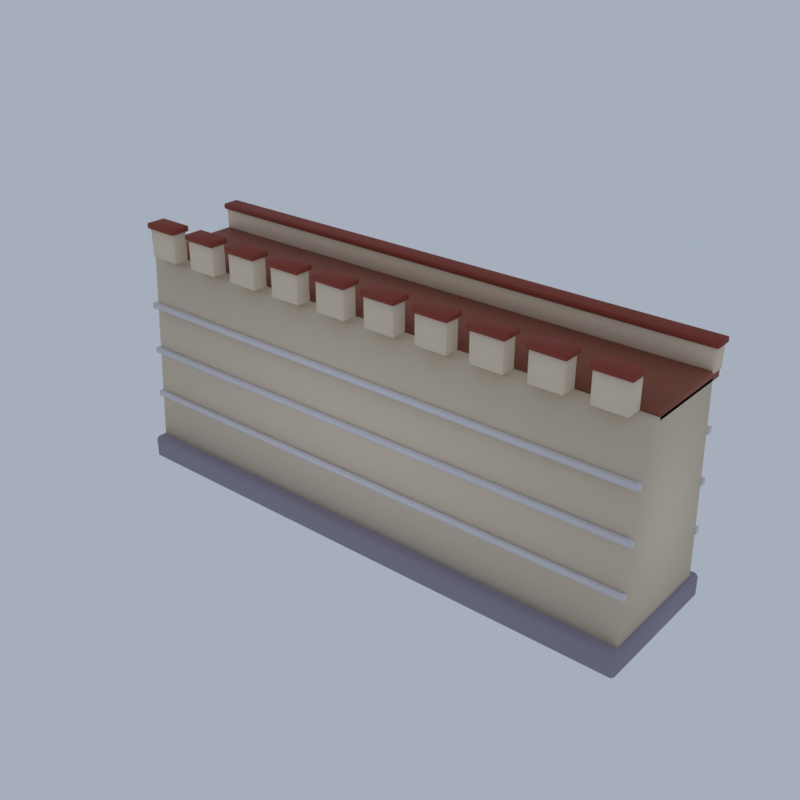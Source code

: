 # Source: CP01_01_ring_wall_straight_01.blend  (saved by Blender 5.2.45; exported with 4.5.12 LTS)
import bpy
from mathutils import Matrix  # noqa: F401  (used for matrix-valued properties, if any)

bpy.ops.wm.read_factory_settings(use_empty=True)
scene = bpy.context.scene
scene.name = 'Scene'

# ---- collections
col_collection = bpy.data.collections.new('Collection'); scene.collection.children.link(col_collection)

# ---- materials (node trees are filled in below, after node groups)
mat_vd_stone_slate = bpy.data.materials.new('vd_stone|Slate')
mat_vd_stone_slate.diffuse_color = (0.3112, 0.2758, 0.3489, 1.0)
mat_vd_wall_concrete = bpy.data.materials.new('vd_wall|Concrete')
mat_vd_wall_concrete.diffuse_color = (0.8122, 0.68, 0.5114, 1.0)
mat_vd_trim_limestone = bpy.data.materials.new('vd_trim|Limestone')
mat_vd_trim_limestone.diffuse_color = (0.8122, 0.7667, 0.7969, 1.0)
mat_vd_deck_brick = bpy.data.materials.new('vd_deck|Brick')
mat_vd_deck_brick.diffuse_color = (0.3112, 0.09627, 0.05819, 1.0)
mat_vd_cap_brick = bpy.data.materials.new('vd_cap|Brick')
mat_vd_cap_brick.diffuse_color = (0.2674, 0.04455, 0.02537, 1.0)

# ---- material node trees
mat_vd_stone_slate.use_nodes = True; mat_vd_stone_slate.node_tree.nodes.clear()
_N = mat_vd_stone_slate.node_tree.nodes; _L = mat_vd_stone_slate.node_tree.links
n0 = _N.new('ShaderNodeBsdfPrincipled'); n0.name = 'Principled BSDF'; n0.location = (-200, 100)
n0.inputs[0].default_value = (0.3112, 0.2758, 0.3489, 1.0)
n0.inputs[2].default_value = 0.92
n0.inputs[10].default_value = 0.005
n1 = _N.new('ShaderNodeOutputMaterial'); n1.name = 'Material Output'; n1.location = (200, 100)
_L.new(n0.outputs[0], n1.inputs[0])
n1.is_active_output = True
mat_vd_wall_concrete.use_nodes = True; mat_vd_wall_concrete.node_tree.nodes.clear()
_N = mat_vd_wall_concrete.node_tree.nodes; _L = mat_vd_wall_concrete.node_tree.links
n0 = _N.new('ShaderNodeBsdfPrincipled'); n0.name = 'Principled BSDF'; n0.location = (-200, 100)
n0.inputs[0].default_value = (0.8122, 0.68, 0.5114, 1.0)
n0.inputs[2].default_value = 0.9
n0.inputs[10].default_value = 0.005
n1 = _N.new('ShaderNodeOutputMaterial'); n1.name = 'Material Output'; n1.location = (200, 100)
_L.new(n0.outputs[0], n1.inputs[0])
n1.is_active_output = True
mat_vd_trim_limestone.use_nodes = True; mat_vd_trim_limestone.node_tree.nodes.clear()
_N = mat_vd_trim_limestone.node_tree.nodes; _L = mat_vd_trim_limestone.node_tree.links
n0 = _N.new('ShaderNodeBsdfPrincipled'); n0.name = 'Principled BSDF'; n0.location = (-200, 100)
n0.inputs[0].default_value = (0.8122, 0.7667, 0.7969, 1.0)
n0.inputs[2].default_value = 0.88
n0.inputs[10].default_value = 0.005
n1 = _N.new('ShaderNodeOutputMaterial'); n1.name = 'Material Output'; n1.location = (200, 100)
_L.new(n0.outputs[0], n1.inputs[0])
n1.is_active_output = True
mat_vd_deck_brick.use_nodes = True; mat_vd_deck_brick.node_tree.nodes.clear()
_N = mat_vd_deck_brick.node_tree.nodes; _L = mat_vd_deck_brick.node_tree.links
n0 = _N.new('ShaderNodeBsdfPrincipled'); n0.name = 'Principled BSDF'; n0.location = (-200, 100)
n0.inputs[0].default_value = (0.3112, 0.09627, 0.05819, 1.0)
n0.inputs[2].default_value = 0.85
n0.inputs[10].default_value = 0.005
n1 = _N.new('ShaderNodeOutputMaterial'); n1.name = 'Material Output'; n1.location = (200, 100)
_L.new(n0.outputs[0], n1.inputs[0])
n1.is_active_output = True
mat_vd_cap_brick.use_nodes = True; mat_vd_cap_brick.node_tree.nodes.clear()
_N = mat_vd_cap_brick.node_tree.nodes; _L = mat_vd_cap_brick.node_tree.links
n0 = _N.new('ShaderNodeBsdfPrincipled'); n0.name = 'Principled BSDF'; n0.location = (-200, 100)
n0.inputs[0].default_value = (0.2674, 0.04455, 0.02537, 1.0)
n0.inputs[2].default_value = 0.85
n0.inputs[10].default_value = 0.005
n1 = _N.new('ShaderNodeOutputMaterial'); n1.name = 'Material Output'; n1.location = (200, 100)
_L.new(n0.outputs[0], n1.inputs[0])
n1.is_active_output = True

# ---- world
world_world = bpy.data.worlds.new('World'); scene.world = world_world
world_world.use_nodes = True; world_world.node_tree.nodes.clear()
_N = world_world.node_tree.nodes; _L = world_world.node_tree.links
n0 = _N.new('ShaderNodeOutputWorld'); n0.name = 'World Output'; n0.location = (200, 100)
n1 = _N.new('ShaderNodeBackground'); n1.name = 'Background'; n1.location = (-200, 100)
n1.inputs[0].default_value = (0.42, 0.47, 0.55, 1.0)
n1.inputs[1].default_value = 0.9
_L.new(n1.outputs[0], n0.inputs[0])
n0.is_active_output = True
world_world.color = (0.05088, 0.05088, 0.05088)
world_world.sun_shadow_jitter_overblur = 0.0

# ---- meshes
me_ring_wall_straight = bpy.data.meshes.new('ring_wall_straight')
me_ring_wall_straight.from_pydata([(-20.08, -5.084, 0.0), (-20.08, -5.3, 0.216), (-20.3, -5.084, 0.216), (-20.08, -5.3, 1.584), (-20.08, -5.084, 1.8), (-20.3, -5.084, 1.584), (-20.08, 5.084, 0.0), (-20.3, 5.084, 0.216), (-20.08, 5.3, 0.216), (-20.08, 5.084, 1.8), (-20.08, 5.3, 1.584), (-20.3, 5.084, 1.584), (20.08, -5.084, 0.0), (20.3, -5.084, 0.216), (20.08, -5.3, 0.216), (20.08, -5.084, 1.8), (20.08, -5.3, 1.584), (20.3, -5.084, 1.584), (20.08, 5.084, 0.0), (20.08, 5.3, 0.216), (20.3, 5.084, 0.216), (20.08, 5.084, 1.8), (20.3, 5.084, 1.584), (20.08, 5.3, 1.584), (-20.0, -4.5, 1.8), (20.0, -4.5, 1.8), (20.0, 4.5, 1.8), (-20.0, 4.5, 1.8), (-20.0, -3.7, 16.0), (20.0, -3.7, 16.0), (20.0, 3.7, 16.0), (-20.0, 3.7, 16.0), (-20.03, 3.62, 16.3), (-20.03, 3.5, 16.42), (-20.15, 3.62, 16.42), (-20.03, 3.5, 17.88), (-20.03, 3.62, 18.0), (-20.15, 3.62, 17.88), (-20.03, 4.38, 16.3), (-20.15, 4.38, 16.42), (-20.03, 4.5, 16.42), (-20.03, 4.38, 18.0), (-20.03, 4.5, 17.88), (-20.15, 4.38, 17.88), (20.03, 3.62, 16.3), (20.15, 3.62, 16.42), (20.03, 3.5, 16.42), (20.03, 3.62, 18.0), (20.03, 3.5, 17.88), (20.15, 3.62, 17.88), (20.03, 4.38, 16.3), (20.03, 4.5, 16.42), (20.15, 4.38, 16.42), (20.03, 4.38, 18.0), (20.15, 4.38, 17.88), (20.03, 4.5, 17.88), (-19.12, -4.42, 16.45), (-19.12, -4.5, 16.53), (-19.2, -4.42, 16.53), (-19.12, -4.5, 18.57), (-19.12, -4.42, 18.65), (-19.2, -4.42, 18.57), (-19.12, -3.38, 16.45), (-19.2, -3.38, 16.53), (-19.12, -3.3, 16.53), (-19.12, -3.38, 18.65), (-19.12, -3.3, 18.57), (-19.2, -3.38, 18.57), (-16.88, -4.42, 16.45), (-16.8, -4.42, 16.53), (-16.88, -4.5, 16.53), (-16.88, -4.42, 18.65), (-16.88, -4.5, 18.57), (-16.8, -4.42, 18.57), (-16.88, -3.38, 16.45), (-16.88, -3.3, 16.53), (-16.8, -3.38, 16.53), (-16.88, -3.38, 18.65), (-16.8, -3.38, 18.57), (-16.88, -3.3, 18.57), (-15.12, -4.42, 16.45), (-15.12, -4.5, 16.53), (-15.2, -4.42, 16.53), (-15.12, -4.5, 18.57), (-15.12, -4.42, 18.65), (-15.2, -4.42, 18.57), (-15.12, -3.38, 16.45), (-15.2, -3.38, 16.53), (-15.12, -3.3, 16.53), (-15.12, -3.38, 18.65), (-15.12, -3.3, 18.57), (-15.2, -3.38, 18.57), (-12.88, -4.42, 16.45), (-12.8, -4.42, 16.53), (-12.88, -4.5, 16.53), (-12.88, -4.42, 18.65), (-12.88, -4.5, 18.57), (-12.8, -4.42, 18.57), (-12.88, -3.38, 16.45), (-12.88, -3.3, 16.53), (-12.8, -3.38, 16.53), (-12.88, -3.38, 18.65), (-12.8, -3.38, 18.57), (-12.88, -3.3, 18.57), (-11.12, -4.42, 16.45), (-11.12, -4.5, 16.53), (-11.2, -4.42, 16.53), (-11.12, -4.5, 18.57), (-11.12, -4.42, 18.65), (-11.2, -4.42, 18.57), (-11.12, -3.38, 16.45), (-11.2, -3.38, 16.53), (-11.12, -3.3, 16.53), (-11.12, -3.38, 18.65), (-11.12, -3.3, 18.57), (-11.2, -3.38, 18.57), (-8.88, -4.42, 16.45), (-8.8, -4.42, 16.53), (-8.88, -4.5, 16.53), (-8.88, -4.42, 18.65), (-8.88, -4.5, 18.57), (-8.8, -4.42, 18.57), (-8.88, -3.38, 16.45), (-8.88, -3.3, 16.53), (-8.8, -3.38, 16.53), (-8.88, -3.38, 18.65), (-8.8, -3.38, 18.57), (-8.88, -3.3, 18.57), (-7.12, -4.42, 16.45), (-7.12, -4.5, 16.53), (-7.2, -4.42, 16.53), (-7.12, -4.5, 18.57), (-7.12, -4.42, 18.65), (-7.2, -4.42, 18.57), (-7.12, -3.38, 16.45), (-7.2, -3.38, 16.53), (-7.12, -3.3, 16.53), (-7.12, -3.38, 18.65), (-7.12, -3.3, 18.57), (-7.2, -3.38, 18.57), (-4.88, -4.42, 16.45), (-4.8, -4.42, 16.53), (-4.88, -4.5, 16.53), (-4.88, -4.42, 18.65), (-4.88, -4.5, 18.57), (-4.8, -4.42, 18.57), (-4.88, -3.38, 16.45), (-4.88, -3.3, 16.53), (-4.8, -3.38, 16.53), (-4.88, -3.38, 18.65), (-4.8, -3.38, 18.57), (-4.88, -3.3, 18.57), (-3.12, -4.42, 16.45), (-3.12, -4.5, 16.53), (-3.2, -4.42, 16.53), (-3.12, -4.5, 18.57), (-3.12, -4.42, 18.65), (-3.2, -4.42, 18.57), (-3.12, -3.38, 16.45), (-3.2, -3.38, 16.53), (-3.12, -3.3, 16.53), (-3.12, -3.38, 18.65), (-3.12, -3.3, 18.57), (-3.2, -3.38, 18.57), (-0.88, -4.42, 16.45), (-0.8, -4.42, 16.53), (-0.88, -4.5, 16.53), (-0.88, -4.42, 18.65), (-0.88, -4.5, 18.57), (-0.8, -4.42, 18.57), (-0.88, -3.38, 16.45), (-0.88, -3.3, 16.53), (-0.8, -3.38, 16.53), (-0.88, -3.38, 18.65), (-0.8, -3.38, 18.57), (-0.88, -3.3, 18.57), (0.88, -4.42, 16.45), (0.88, -4.5, 16.53), (0.8, -4.42, 16.53), (0.88, -4.5, 18.57), (0.88, -4.42, 18.65), (0.8, -4.42, 18.57), (0.88, -3.38, 16.45), (0.8, -3.38, 16.53), (0.88, -3.3, 16.53), (0.88, -3.38, 18.65), (0.88, -3.3, 18.57), (0.8, -3.38, 18.57), (3.12, -4.42, 16.45), (3.2, -4.42, 16.53), (3.12, -4.5, 16.53), (3.12, -4.42, 18.65), (3.12, -4.5, 18.57), (3.2, -4.42, 18.57), (3.12, -3.38, 16.45), (3.12, -3.3, 16.53), (3.2, -3.38, 16.53), (3.12, -3.38, 18.65), (3.2, -3.38, 18.57), (3.12, -3.3, 18.57), (4.88, -4.42, 16.45), (4.88, -4.5, 16.53), (4.8, -4.42, 16.53), (4.88, -4.5, 18.57), (4.88, -4.42, 18.65), (4.8, -4.42, 18.57), (4.88, -3.38, 16.45), (4.8, -3.38, 16.53), (4.88, -3.3, 16.53), (4.88, -3.38, 18.65), (4.88, -3.3, 18.57), (4.8, -3.38, 18.57), (7.12, -4.42, 16.45), (7.2, -4.42, 16.53), (7.12, -4.5, 16.53), (7.12, -4.42, 18.65), (7.12, -4.5, 18.57), (7.2, -4.42, 18.57), (7.12, -3.38, 16.45), (7.12, -3.3, 16.53), (7.2, -3.38, 16.53), (7.12, -3.38, 18.65), (7.2, -3.38, 18.57), (7.12, -3.3, 18.57), (8.88, -4.42, 16.45), (8.88, -4.5, 16.53), (8.8, -4.42, 16.53), (8.88, -4.5, 18.57), (8.88, -4.42, 18.65), (8.8, -4.42, 18.57), (8.88, -3.38, 16.45), (8.8, -3.38, 16.53), (8.88, -3.3, 16.53), (8.88, -3.38, 18.65), (8.88, -3.3, 18.57), (8.8, -3.38, 18.57), (11.12, -4.42, 16.45), (11.2, -4.42, 16.53), (11.12, -4.5, 16.53), (11.12, -4.42, 18.65), (11.12, -4.5, 18.57), (11.2, -4.42, 18.57), (11.12, -3.38, 16.45), (11.12, -3.3, 16.53), (11.2, -3.38, 16.53), (11.12, -3.38, 18.65), (11.2, -3.38, 18.57), (11.12, -3.3, 18.57), (12.88, -4.42, 16.45), (12.88, -4.5, 16.53), (12.8, -4.42, 16.53), (12.88, -4.5, 18.57), (12.88, -4.42, 18.65), (12.8, -4.42, 18.57), (12.88, -3.38, 16.45), (12.8, -3.38, 16.53), (12.88, -3.3, 16.53), (12.88, -3.38, 18.65), (12.88, -3.3, 18.57), (12.8, -3.38, 18.57), (15.12, -4.42, 16.45), (15.2, -4.42, 16.53), (15.12, -4.5, 16.53), (15.12, -4.42, 18.65), (15.12, -4.5, 18.57), (15.2, -4.42, 18.57), (15.12, -3.38, 16.45), (15.12, -3.3, 16.53), (15.2, -3.38, 16.53), (15.12, -3.38, 18.65), (15.2, -3.38, 18.57), (15.12, -3.3, 18.57), (16.88, -4.42, 16.45), (16.88, -4.5, 16.53), (16.8, -4.42, 16.53), (16.88, -4.5, 18.57), (16.88, -4.42, 18.65), (16.8, -4.42, 18.57), (16.88, -3.38, 16.45), (16.8, -3.38, 16.53), (16.88, -3.3, 16.53), (16.88, -3.38, 18.65), (16.88, -3.3, 18.57), (16.8, -3.38, 18.57), (19.12, -4.42, 16.45), (19.2, -4.42, 16.53), (19.12, -4.5, 16.53), (19.12, -4.42, 18.65), (19.12, -4.5, 18.57), (19.2, -4.42, 18.57), (19.12, -3.38, 16.45), (19.12, -3.3, 16.53), (19.2, -3.38, 16.53), (19.12, -3.38, 18.65), (19.2, -3.38, 18.57), (19.12, -3.3, 18.57), (-20.1, -4.588, 5.15), (20.1, -4.588, 5.15), (20.1, -4.237, 5.15), (-20.1, -4.237, 5.15), (-20.1, -4.588, 5.55), (20.1, -4.588, 5.55), (20.1, -4.237, 5.55), (-20.1, -4.237, 5.55), (-20.1, 4.237, 5.15), (20.1, 4.237, 5.15), (20.1, 4.588, 5.15), (-20.1, 4.588, 5.15), (-20.1, 4.237, 5.55), (20.1, 4.237, 5.55), (20.1, 4.588, 5.55), (-20.1, 4.588, 5.55), (-20.1, -4.45, 8.7), (20.1, -4.45, 8.7), (20.1, -4.1, 8.7), (-20.1, -4.1, 8.7), (-20.1, -4.45, 9.1), (20.1, -4.45, 9.1), (20.1, -4.1, 9.1), (-20.1, -4.1, 9.1), (-20.1, 4.1, 8.7), (20.1, 4.1, 8.7), (20.1, 4.45, 8.7), (-20.1, 4.45, 8.7), (-20.1, 4.1, 9.1), (20.1, 4.1, 9.1), (20.1, 4.45, 9.1), (-20.1, 4.45, 9.1), (-20.1, -4.312, 12.25), (20.1, -4.312, 12.25), (20.1, -3.962, 12.25), (-20.1, -3.962, 12.25), (-20.1, -4.312, 12.65), (20.1, -4.312, 12.65), (20.1, -3.962, 12.65), (-20.1, -3.962, 12.65), (-20.1, 3.962, 12.25), (20.1, 3.962, 12.25), (20.1, 4.312, 12.25), (-20.1, 4.312, 12.25), (-20.1, 3.962, 12.65), (20.1, 3.962, 12.65), (20.1, 4.312, 12.65), (-20.1, 4.312, 12.65), (-20.0, -2.5, 15.8), (20.0, -2.5, 15.8), (20.0, 4.5, 15.8), (-20.0, 4.5, 15.8), (-20.0, -2.5, 16.5), (20.0, -2.5, 16.5), (20.0, 4.5, 16.5), (-20.0, 4.5, 16.5), (-20.19, 3.41, 17.95), (-20.19, 3.35, 18.01), (-20.25, 3.41, 18.01), (-20.19, 3.35, 18.29), (-20.19, 3.41, 18.35), (-20.25, 3.41, 18.29), (-20.19, 4.59, 17.95), (-20.25, 4.59, 18.01), (-20.19, 4.65, 18.01), (-20.19, 4.59, 18.35), (-20.19, 4.65, 18.29), (-20.25, 4.59, 18.29), (20.19, 3.41, 17.95), (20.25, 3.41, 18.01), (20.19, 3.35, 18.01), (20.19, 3.41, 18.35), (20.19, 3.35, 18.29), (20.25, 3.41, 18.29), (20.19, 4.59, 17.95), (20.19, 4.65, 18.01), (20.25, 4.59, 18.01), (20.19, 4.59, 18.35), (20.25, 4.59, 18.29), (20.19, 4.65, 18.29), (-19.29, -4.59, 18.6), (-19.29, -4.65, 18.66), (-19.35, -4.59, 18.66), (-19.29, -4.65, 18.94), (-19.29, -4.59, 19.0), (-19.35, -4.59, 18.94), (-19.29, -3.21, 18.6), (-19.35, -3.21, 18.66), (-19.29, -3.15, 18.66), (-19.29, -3.21, 19.0), (-19.29, -3.15, 18.94), (-19.35, -3.21, 18.94), (-16.71, -4.59, 18.6), (-16.65, -4.59, 18.66), (-16.71, -4.65, 18.66), (-16.71, -4.59, 19.0), (-16.71, -4.65, 18.94), (-16.65, -4.59, 18.94), (-16.71, -3.21, 18.6), (-16.71, -3.15, 18.66), (-16.65, -3.21, 18.66), (-16.71, -3.21, 19.0), (-16.65, -3.21, 18.94), (-16.71, -3.15, 18.94), (-15.29, -4.59, 18.6), (-15.29, -4.65, 18.66), (-15.35, -4.59, 18.66), (-15.29, -4.65, 18.94), (-15.29, -4.59, 19.0), (-15.35, -4.59, 18.94), (-15.29, -3.21, 18.6), (-15.35, -3.21, 18.66), (-15.29, -3.15, 18.66), (-15.29, -3.21, 19.0), (-15.29, -3.15, 18.94), (-15.35, -3.21, 18.94), (-12.71, -4.59, 18.6), (-12.65, -4.59, 18.66), (-12.71, -4.65, 18.66), (-12.71, -4.59, 19.0), (-12.71, -4.65, 18.94), (-12.65, -4.59, 18.94), (-12.71, -3.21, 18.6), (-12.71, -3.15, 18.66), (-12.65, -3.21, 18.66), (-12.71, -3.21, 19.0), (-12.65, -3.21, 18.94), (-12.71, -3.15, 18.94), (-11.29, -4.59, 18.6), (-11.29, -4.65, 18.66), (-11.35, -4.59, 18.66), (-11.29, -4.65, 18.94), (-11.29, -4.59, 19.0), (-11.35, -4.59, 18.94), (-11.29, -3.21, 18.6), (-11.35, -3.21, 18.66), (-11.29, -3.15, 18.66), (-11.29, -3.21, 19.0), (-11.29, -3.15, 18.94), (-11.35, -3.21, 18.94), (-8.71, -4.59, 18.6), (-8.65, -4.59, 18.66), (-8.71, -4.65, 18.66), (-8.71, -4.59, 19.0), (-8.71, -4.65, 18.94), (-8.65, -4.59, 18.94), (-8.71, -3.21, 18.6), (-8.71, -3.15, 18.66), (-8.65, -3.21, 18.66), (-8.71, -3.21, 19.0), (-8.65, -3.21, 18.94), (-8.71, -3.15, 18.94), (-7.29, -4.59, 18.6), (-7.29, -4.65, 18.66), (-7.35, -4.59, 18.66), (-7.29, -4.65, 18.94), (-7.29, -4.59, 19.0), (-7.35, -4.59, 18.94), (-7.29, -3.21, 18.6), (-7.35, -3.21, 18.66), (-7.29, -3.15, 18.66), (-7.29, -3.21, 19.0), (-7.29, -3.15, 18.94), (-7.35, -3.21, 18.94), (-4.71, -4.59, 18.6), (-4.65, -4.59, 18.66), (-4.71, -4.65, 18.66), (-4.71, -4.59, 19.0), (-4.71, -4.65, 18.94), (-4.65, -4.59, 18.94), (-4.71, -3.21, 18.6), (-4.71, -3.15, 18.66), (-4.65, -3.21, 18.66), (-4.71, -3.21, 19.0), (-4.65, -3.21, 18.94), (-4.71, -3.15, 18.94), (-3.29, -4.59, 18.6), (-3.29, -4.65, 18.66), (-3.35, -4.59, 18.66), (-3.29, -4.65, 18.94), (-3.29, -4.59, 19.0), (-3.35, -4.59, 18.94), (-3.29, -3.21, 18.6), (-3.35, -3.21, 18.66), (-3.29, -3.15, 18.66), (-3.29, -3.21, 19.0), (-3.29, -3.15, 18.94), (-3.35, -3.21, 18.94), (-0.71, -4.59, 18.6), (-0.65, -4.59, 18.66), (-0.71, -4.65, 18.66), (-0.71, -4.59, 19.0), (-0.71, -4.65, 18.94), (-0.65, -4.59, 18.94), (-0.71, -3.21, 18.6), (-0.71, -3.15, 18.66), (-0.65, -3.21, 18.66), (-0.71, -3.21, 19.0), (-0.65, -3.21, 18.94), (-0.71, -3.15, 18.94), (0.71, -4.59, 18.6), (0.71, -4.65, 18.66), (0.65, -4.59, 18.66), (0.71, -4.65, 18.94), (0.71, -4.59, 19.0), (0.65, -4.59, 18.94), (0.71, -3.21, 18.6), (0.65, -3.21, 18.66), (0.71, -3.15, 18.66), (0.71, -3.21, 19.0), (0.71, -3.15, 18.94), (0.65, -3.21, 18.94), (3.29, -4.59, 18.6), (3.35, -4.59, 18.66), (3.29, -4.65, 18.66), (3.29, -4.59, 19.0), (3.29, -4.65, 18.94), (3.35, -4.59, 18.94), (3.29, -3.21, 18.6), (3.29, -3.15, 18.66), (3.35, -3.21, 18.66), (3.29, -3.21, 19.0), (3.35, -3.21, 18.94), (3.29, -3.15, 18.94), (4.71, -4.59, 18.6), (4.71, -4.65, 18.66), (4.65, -4.59, 18.66), (4.71, -4.65, 18.94), (4.71, -4.59, 19.0), (4.65, -4.59, 18.94), (4.71, -3.21, 18.6), (4.65, -3.21, 18.66), (4.71, -3.15, 18.66), (4.71, -3.21, 19.0), (4.71, -3.15, 18.94), (4.65, -3.21, 18.94), (7.29, -4.59, 18.6), (7.35, -4.59, 18.66), (7.29, -4.65, 18.66), (7.29, -4.59, 19.0), (7.29, -4.65, 18.94), (7.35, -4.59, 18.94), (7.29, -3.21, 18.6), (7.29, -3.15, 18.66), (7.35, -3.21, 18.66), (7.29, -3.21, 19.0), (7.35, -3.21, 18.94), (7.29, -3.15, 18.94), (8.71, -4.59, 18.6), (8.71, -4.65, 18.66), (8.65, -4.59, 18.66), (8.71, -4.65, 18.94), (8.71, -4.59, 19.0), (8.65, -4.59, 18.94), (8.71, -3.21, 18.6), (8.65, -3.21, 18.66), (8.71, -3.15, 18.66), (8.71, -3.21, 19.0), (8.71, -3.15, 18.94), (8.65, -3.21, 18.94), (11.29, -4.59, 18.6), (11.35, -4.59, 18.66), (11.29, -4.65, 18.66), (11.29, -4.59, 19.0), (11.29, -4.65, 18.94), (11.35, -4.59, 18.94), (11.29, -3.21, 18.6), (11.29, -3.15, 18.66), (11.35, -3.21, 18.66), (11.29, -3.21, 19.0), (11.35, -3.21, 18.94), (11.29, -3.15, 18.94), (12.71, -4.59, 18.6), (12.71, -4.65, 18.66), (12.65, -4.59, 18.66), (12.71, -4.65, 18.94), (12.71, -4.59, 19.0), (12.65, -4.59, 18.94), (12.71, -3.21, 18.6), (12.65, -3.21, 18.66), (12.71, -3.15, 18.66), (12.71, -3.21, 19.0), (12.71, -3.15, 18.94), (12.65, -3.21, 18.94), (15.29, -4.59, 18.6), (15.35, -4.59, 18.66), (15.29, -4.65, 18.66), (15.29, -4.59, 19.0), (15.29, -4.65, 18.94), (15.35, -4.59, 18.94), (15.29, -3.21, 18.6), (15.29, -3.15, 18.66), (15.35, -3.21, 18.66), (15.29, -3.21, 19.0), (15.35, -3.21, 18.94), (15.29, -3.15, 18.94), (16.71, -4.59, 18.6), (16.71, -4.65, 18.66), (16.65, -4.59, 18.66), (16.71, -4.65, 18.94), (16.71, -4.59, 19.0), (16.65, -4.59, 18.94), (16.71, -3.21, 18.6), (16.65, -3.21, 18.66), (16.71, -3.15, 18.66), (16.71, -3.21, 19.0), (16.71, -3.15, 18.94), (16.65, -3.21, 18.94), (19.29, -4.59, 18.6), (19.35, -4.59, 18.66), (19.29, -4.65, 18.66), (19.29, -4.59, 19.0), (19.29, -4.65, 18.94), (19.35, -4.59, 18.94), (19.29, -3.21, 18.6), (19.29, -3.15, 18.66), (19.35, -3.21, 18.66), (19.29, -3.21, 19.0), (19.35, -3.21, 18.94), (19.29, -3.15, 18.94)], [], [(0, 1, 2), (3, 4, 5), (6, 7, 8), (9, 10, 11), (12, 13, 14), (15, 16, 17), (18, 19, 20), (21, 22, 23), (6, 0, 2, 7), (1, 3, 5, 2), (4, 9, 11, 5), (10, 8, 7, 11), (18, 6, 8, 19), (9, 21, 23, 10), (22, 20, 19, 23), (12, 18, 20, 13), (21, 15, 17, 22), (16, 14, 13, 17), (0, 12, 14, 1), (15, 4, 3, 16), (6, 18, 12, 0), (2, 5, 11, 7), (14, 16, 3, 1), (21, 9, 4, 15), (8, 10, 23, 19), (20, 22, 17, 13), (24, 27, 26, 25), (28, 29, 30, 31), (24, 25, 29, 28), (25, 26, 30, 29), (26, 27, 31, 30), (27, 24, 28, 31), (32, 33, 34), (35, 36, 37), (38, 39, 40), (41, 42, 43), (44, 45, 46), (47, 48, 49), (50, 51, 52), (53, 54, 55), (38, 32, 34, 39), (33, 35, 37, 34), (36, 41, 43, 37), (42, 40, 39, 43), (50, 38, 40, 51), (41, 53, 55, 42), (54, 52, 51, 55), (44, 50, 52, 45), (53, 47, 49, 54), (48, 46, 45, 49), (32, 44, 46, 33), (47, 36, 35, 48), (38, 50, 44, 32), (34, 37, 43, 39), (46, 48, 35, 33), (53, 41, 36, 47), (40, 42, 55, 51), (52, 54, 49, 45), (56, 57, 58), (59, 60, 61), (62, 63, 64), (65, 66, 67), (68, 69, 70), (71, 72, 73), (74, 75, 76), (77, 78, 79), (62, 56, 58, 63), (57, 59, 61, 58), (60, 65, 67, 61), (66, 64, 63, 67), (74, 62, 64, 75), (65, 77, 79, 66), (78, 76, 75, 79), (68, 74, 76, 69), (77, 71, 73, 78), (72, 70, 69, 73), (56, 68, 70, 57), (71, 60, 59, 72), (62, 74, 68, 56), (58, 61, 67, 63), (70, 72, 59, 57), (77, 65, 60, 71), (64, 66, 79, 75), (76, 78, 73, 69), (80, 81, 82), (83, 84, 85), (86, 87, 88), (89, 90, 91), (92, 93, 94), (95, 96, 97), (98, 99, 100), (101, 102, 103), (86, 80, 82, 87), (81, 83, 85, 82), (84, 89, 91, 85), (90, 88, 87, 91), (98, 86, 88, 99), (89, 101, 103, 90), (102, 100, 99, 103), (92, 98, 100, 93), (101, 95, 97, 102), (96, 94, 93, 97), (80, 92, 94, 81), (95, 84, 83, 96), (86, 98, 92, 80), (82, 85, 91, 87), (94, 96, 83, 81), (101, 89, 84, 95), (88, 90, 103, 99), (100, 102, 97, 93), (104, 105, 106), (107, 108, 109), (110, 111, 112), (113, 114, 115), (116, 117, 118), (119, 120, 121), (122, 123, 124), (125, 126, 127), (110, 104, 106, 111), (105, 107, 109, 106), (108, 113, 115, 109), (114, 112, 111, 115), (122, 110, 112, 123), (113, 125, 127, 114), (126, 124, 123, 127), (116, 122, 124, 117), (125, 119, 121, 126), (120, 118, 117, 121), (104, 116, 118, 105), (119, 108, 107, 120), (110, 122, 116, 104), (106, 109, 115, 111), (118, 120, 107, 105), (125, 113, 108, 119), (112, 114, 127, 123), (124, 126, 121, 117), (128, 129, 130), (131, 132, 133), (134, 135, 136), (137, 138, 139), (140, 141, 142), (143, 144, 145), (146, 147, 148), (149, 150, 151), (134, 128, 130, 135), (129, 131, 133, 130), (132, 137, 139, 133), (138, 136, 135, 139), (146, 134, 136, 147), (137, 149, 151, 138), (150, 148, 147, 151), (140, 146, 148, 141), (149, 143, 145, 150), (144, 142, 141, 145), (128, 140, 142, 129), (143, 132, 131, 144), (134, 146, 140, 128), (130, 133, 139, 135), (142, 144, 131, 129), (149, 137, 132, 143), (136, 138, 151, 147), (148, 150, 145, 141), (152, 153, 154), (155, 156, 157), (158, 159, 160), (161, 162, 163), (164, 165, 166), (167, 168, 169), (170, 171, 172), (173, 174, 175), (158, 152, 154, 159), (153, 155, 157, 154), (156, 161, 163, 157), (162, 160, 159, 163), (170, 158, 160, 171), (161, 173, 175, 162), (174, 172, 171, 175), (164, 170, 172, 165), (173, 167, 169, 174), (168, 166, 165, 169), (152, 164, 166, 153), (167, 156, 155, 168), (158, 170, 164, 152), (154, 157, 163, 159), (166, 168, 155, 153), (173, 161, 156, 167), (160, 162, 175, 171), (172, 174, 169, 165), (176, 177, 178), (179, 180, 181), (182, 183, 184), (185, 186, 187), (188, 189, 190), (191, 192, 193), (194, 195, 196), (197, 198, 199), (182, 176, 178, 183), (177, 179, 181, 178), (180, 185, 187, 181), (186, 184, 183, 187), (194, 182, 184, 195), (185, 197, 199, 186), (198, 196, 195, 199), (188, 194, 196, 189), (197, 191, 193, 198), (192, 190, 189, 193), (176, 188, 190, 177), (191, 180, 179, 192), (182, 194, 188, 176), (178, 181, 187, 183), (190, 192, 179, 177), (197, 185, 180, 191), (184, 186, 199, 195), (196, 198, 193, 189), (200, 201, 202), (203, 204, 205), (206, 207, 208), (209, 210, 211), (212, 213, 214), (215, 216, 217), (218, 219, 220), (221, 222, 223), (206, 200, 202, 207), (201, 203, 205, 202), (204, 209, 211, 205), (210, 208, 207, 211), (218, 206, 208, 219), (209, 221, 223, 210), (222, 220, 219, 223), (212, 218, 220, 213), (221, 215, 217, 222), (216, 214, 213, 217), (200, 212, 214, 201), (215, 204, 203, 216), (206, 218, 212, 200), (202, 205, 211, 207), (214, 216, 203, 201), (221, 209, 204, 215), (208, 210, 223, 219), (220, 222, 217, 213), (224, 225, 226), (227, 228, 229), (230, 231, 232), (233, 234, 235), (236, 237, 238), (239, 240, 241), (242, 243, 244), (245, 246, 247), (230, 224, 226, 231), (225, 227, 229, 226), (228, 233, 235, 229), (234, 232, 231, 235), (242, 230, 232, 243), (233, 245, 247, 234), (246, 244, 243, 247), (236, 242, 244, 237), (245, 239, 241, 246), (240, 238, 237, 241), (224, 236, 238, 225), (239, 228, 227, 240), (230, 242, 236, 224), (226, 229, 235, 231), (238, 240, 227, 225), (245, 233, 228, 239), (232, 234, 247, 243), (244, 246, 241, 237), (248, 249, 250), (251, 252, 253), (254, 255, 256), (257, 258, 259), (260, 261, 262), (263, 264, 265), (266, 267, 268), (269, 270, 271), (254, 248, 250, 255), (249, 251, 253, 250), (252, 257, 259, 253), (258, 256, 255, 259), (266, 254, 256, 267), (257, 269, 271, 258), (270, 268, 267, 271), (260, 266, 268, 261), (269, 263, 265, 270), (264, 262, 261, 265), (248, 260, 262, 249), (263, 252, 251, 264), (254, 266, 260, 248), (250, 253, 259, 255), (262, 264, 251, 249), (269, 257, 252, 263), (256, 258, 271, 267), (268, 270, 265, 261), (272, 273, 274), (275, 276, 277), (278, 279, 280), (281, 282, 283), (284, 285, 286), (287, 288, 289), (290, 291, 292), (293, 294, 295), (278, 272, 274, 279), (273, 275, 277, 274), (276, 281, 283, 277), (282, 280, 279, 283), (290, 278, 280, 291), (281, 293, 295, 282), (294, 292, 291, 295), (284, 290, 292, 285), (293, 287, 289, 294), (288, 286, 285, 289), (272, 284, 286, 273), (287, 276, 275, 288), (278, 290, 284, 272), (274, 277, 283, 279), (286, 288, 275, 273), (293, 281, 276, 287), (280, 282, 295, 291), (292, 294, 289, 285), (296, 299, 298, 297), (300, 301, 302, 303), (296, 297, 301, 300), (297, 298, 302, 301), (298, 299, 303, 302), (299, 296, 300, 303), (304, 307, 306, 305), (308, 309, 310, 311), (304, 305, 309, 308), (305, 306, 310, 309), (306, 307, 311, 310), (307, 304, 308, 311), (312, 315, 314, 313), (316, 317, 318, 319), (312, 313, 317, 316), (313, 314, 318, 317), (314, 315, 319, 318), (315, 312, 316, 319), (320, 323, 322, 321), (324, 325, 326, 327), (320, 321, 325, 324), (321, 322, 326, 325), (322, 323, 327, 326), (323, 320, 324, 327), (328, 331, 330, 329), (332, 333, 334, 335), (328, 329, 333, 332), (329, 330, 334, 333), (330, 331, 335, 334), (331, 328, 332, 335), (336, 339, 338, 337), (340, 341, 342, 343), (336, 337, 341, 340), (337, 338, 342, 341), (338, 339, 343, 342), (339, 336, 340, 343), (344, 347, 346, 345), (348, 349, 350, 351), (344, 345, 349, 348), (345, 346, 350, 349), (346, 347, 351, 350), (347, 344, 348, 351), (352, 353, 354), (355, 356, 357), (358, 359, 360), (361, 362, 363), (364, 365, 366), (367, 368, 369), (370, 371, 372), (373, 374, 375), (358, 352, 354, 359), (353, 355, 357, 354), (356, 361, 363, 357), (362, 360, 359, 363), (370, 358, 360, 371), (361, 373, 375, 362), (374, 372, 371, 375), (364, 370, 372, 365), (373, 367, 369, 374), (368, 366, 365, 369), (352, 364, 366, 353), (367, 356, 355, 368), (358, 370, 364, 352), (354, 357, 363, 359), (366, 368, 355, 353), (373, 361, 356, 367), (360, 362, 375, 371), (372, 374, 369, 365), (376, 377, 378), (379, 380, 381), (382, 383, 384), (385, 386, 387), (388, 389, 390), (391, 392, 393), (394, 395, 396), (397, 398, 399), (382, 376, 378, 383), (377, 379, 381, 378), (380, 385, 387, 381), (386, 384, 383, 387), (394, 382, 384, 395), (385, 397, 399, 386), (398, 396, 395, 399), (388, 394, 396, 389), (397, 391, 393, 398), (392, 390, 389, 393), (376, 388, 390, 377), (391, 380, 379, 392), (382, 394, 388, 376), (378, 381, 387, 383), (390, 392, 379, 377), (397, 385, 380, 391), (384, 386, 399, 395), (396, 398, 393, 389), (400, 401, 402), (403, 404, 405), (406, 407, 408), (409, 410, 411), (412, 413, 414), (415, 416, 417), (418, 419, 420), (421, 422, 423), (406, 400, 402, 407), (401, 403, 405, 402), (404, 409, 411, 405), (410, 408, 407, 411), (418, 406, 408, 419), (409, 421, 423, 410), (422, 420, 419, 423), (412, 418, 420, 413), (421, 415, 417, 422), (416, 414, 413, 417), (400, 412, 414, 401), (415, 404, 403, 416), (406, 418, 412, 400), (402, 405, 411, 407), (414, 416, 403, 401), (421, 409, 404, 415), (408, 410, 423, 419), (420, 422, 417, 413), (424, 425, 426), (427, 428, 429), (430, 431, 432), (433, 434, 435), (436, 437, 438), (439, 440, 441), (442, 443, 444), (445, 446, 447), (430, 424, 426, 431), (425, 427, 429, 426), (428, 433, 435, 429), (434, 432, 431, 435), (442, 430, 432, 443), (433, 445, 447, 434), (446, 444, 443, 447), (436, 442, 444, 437), (445, 439, 441, 446), (440, 438, 437, 441), (424, 436, 438, 425), (439, 428, 427, 440), (430, 442, 436, 424), (426, 429, 435, 431), (438, 440, 427, 425), (445, 433, 428, 439), (432, 434, 447, 443), (444, 446, 441, 437), (448, 449, 450), (451, 452, 453), (454, 455, 456), (457, 458, 459), (460, 461, 462), (463, 464, 465), (466, 467, 468), (469, 470, 471), (454, 448, 450, 455), (449, 451, 453, 450), (452, 457, 459, 453), (458, 456, 455, 459), (466, 454, 456, 467), (457, 469, 471, 458), (470, 468, 467, 471), (460, 466, 468, 461), (469, 463, 465, 470), (464, 462, 461, 465), (448, 460, 462, 449), (463, 452, 451, 464), (454, 466, 460, 448), (450, 453, 459, 455), (462, 464, 451, 449), (469, 457, 452, 463), (456, 458, 471, 467), (468, 470, 465, 461), (472, 473, 474), (475, 476, 477), (478, 479, 480), (481, 482, 483), (484, 485, 486), (487, 488, 489), (490, 491, 492), (493, 494, 495), (478, 472, 474, 479), (473, 475, 477, 474), (476, 481, 483, 477), (482, 480, 479, 483), (490, 478, 480, 491), (481, 493, 495, 482), (494, 492, 491, 495), (484, 490, 492, 485), (493, 487, 489, 494), (488, 486, 485, 489), (472, 484, 486, 473), (487, 476, 475, 488), (478, 490, 484, 472), (474, 477, 483, 479), (486, 488, 475, 473), (493, 481, 476, 487), (480, 482, 495, 491), (492, 494, 489, 485), (496, 497, 498), (499, 500, 501), (502, 503, 504), (505, 506, 507), (508, 509, 510), (511, 512, 513), (514, 515, 516), (517, 518, 519), (502, 496, 498, 503), (497, 499, 501, 498), (500, 505, 507, 501), (506, 504, 503, 507), (514, 502, 504, 515), (505, 517, 519, 506), (518, 516, 515, 519), (508, 514, 516, 509), (517, 511, 513, 518), (512, 510, 509, 513), (496, 508, 510, 497), (511, 500, 499, 512), (502, 514, 508, 496), (498, 501, 507, 503), (510, 512, 499, 497), (517, 505, 500, 511), (504, 506, 519, 515), (516, 518, 513, 509), (520, 521, 522), (523, 524, 525), (526, 527, 528), (529, 530, 531), (532, 533, 534), (535, 536, 537), (538, 539, 540), (541, 542, 543), (526, 520, 522, 527), (521, 523, 525, 522), (524, 529, 531, 525), (530, 528, 527, 531), (538, 526, 528, 539), (529, 541, 543, 530), (542, 540, 539, 543), (532, 538, 540, 533), (541, 535, 537, 542), (536, 534, 533, 537), (520, 532, 534, 521), (535, 524, 523, 536), (526, 538, 532, 520), (522, 525, 531, 527), (534, 536, 523, 521), (541, 529, 524, 535), (528, 530, 543, 539), (540, 542, 537, 533), (544, 545, 546), (547, 548, 549), (550, 551, 552), (553, 554, 555), (556, 557, 558), (559, 560, 561), (562, 563, 564), (565, 566, 567), (550, 544, 546, 551), (545, 547, 549, 546), (548, 553, 555, 549), (554, 552, 551, 555), (562, 550, 552, 563), (553, 565, 567, 554), (566, 564, 563, 567), (556, 562, 564, 557), (565, 559, 561, 566), (560, 558, 557, 561), (544, 556, 558, 545), (559, 548, 547, 560), (550, 562, 556, 544), (546, 549, 555, 551), (558, 560, 547, 545), (565, 553, 548, 559), (552, 554, 567, 563), (564, 566, 561, 557), (568, 569, 570), (571, 572, 573), (574, 575, 576), (577, 578, 579), (580, 581, 582), (583, 584, 585), (586, 587, 588), (589, 590, 591), (574, 568, 570, 575), (569, 571, 573, 570), (572, 577, 579, 573), (578, 576, 575, 579), (586, 574, 576, 587), (577, 589, 591, 578), (590, 588, 587, 591), (580, 586, 588, 581), (589, 583, 585, 590), (584, 582, 581, 585), (568, 580, 582, 569), (583, 572, 571, 584), (574, 586, 580, 568), (570, 573, 579, 575), (582, 584, 571, 569), (589, 577, 572, 583), (576, 578, 591, 587), (588, 590, 585, 581), (592, 593, 594), (595, 596, 597), (598, 599, 600), (601, 602, 603), (604, 605, 606), (607, 608, 609), (610, 611, 612), (613, 614, 615), (598, 592, 594, 599), (593, 595, 597, 594), (596, 601, 603, 597), (602, 600, 599, 603), (610, 598, 600, 611), (601, 613, 615, 602), (614, 612, 611, 615), (604, 610, 612, 605), (613, 607, 609, 614), (608, 606, 605, 609), (592, 604, 606, 593), (607, 596, 595, 608), (598, 610, 604, 592), (594, 597, 603, 599), (606, 608, 595, 593), (613, 601, 596, 607), (600, 602, 615, 611), (612, 614, 609, 605)])
me_ring_wall_straight.polygons.foreach_set('use_smooth', [True] * 646)
me_ring_wall_straight.polygons.foreach_set('material_index', [0, 0, 0, 0, 0, 0, 0, 0, 0, 0, 0, 0, 0, 0, 0, 0, 0, 0, 0, 0, 0, 0, 0, 0, 0, 0, 1, 1, 1, 1, 1, 1, 1, 1, 1, 1, 1, 1, 1, 1, 1, 1, 1, 1, 1, 1, 1, 1, 1, 1, 1, 1, 1, 1, 1, 1, 1, 1, 1, 1, 1, 1, 1, 1, 1, 1, 1, 1, 1, 1, 1, 1, 1, 1, 1, 1, 1, 1, 1, 1, 1, 1, 1, 1, 1, 1, 1, 1, 1, 1, 1, 1, 1, 1, 1, 1, 1, 1, 1, 1, 1, 1, 1, 1, 1, 1, 1, 1, 1, 1, 1, 1, 1, 1, 1, 1, 1, 1, 1, 1, 1, 1, 1, 1, 1, 1, 1, 1, 1, 1, 1, 1, 1, 1, 1, 1, 1, 1, 1, 1, 1, 1, 1, 1, 1, 1, 1, 1, 1, 1, 1, 1, 1, 1, 1, 1, 1, 1, 1, 1, 1, 1, 1, 1, 1, 1, 1, 1, 1, 1, 1, 1, 1, 1, 1, 1, 1, 1, 1, 1, 1, 1, 1, 1, 1, 1, 1, 1, 1, 1, 1, 1, 1, 1, 1, 1, 1, 1, 1, 1, 1, 1, 1, 1, 1, 1, 1, 1, 1, 1, 1, 1, 1, 1, 1, 1, 1, 1, 1, 1, 1, 1, 1, 1, 1, 1, 1, 1, 1, 1, 1, 1, 1, 1, 1, 1, 1, 1, 1, 1, 1, 1, 1, 1, 1, 1, 1, 1, 1, 1, 1, 1, 1, 1, 1, 1, 1, 1, 1, 1, 1, 1, 1, 1, 1, 1, 1, 1, 1, 1, 1, 1, 1, 1, 1, 1, 1, 1, 1, 1, 1, 1, 1, 1, 1, 1, 1, 1, 1, 1, 1, 1, 1, 1, 1, 1, 1, 1, 1, 1, 1, 1, 1, 1, 1, 1, 1, 1, 1, 1, 1, 1, 1, 1, 1, 1, 1, 1, 2, 2, 2, 2, 2, 2, 2, 2, 2, 2, 2, 2, 2, 2, 2, 2, 2, 2, 2, 2, 2, 2, 2, 2, 2, 2, 2, 2, 2, 2, 2, 2, 2, 2, 2, 2, 3, 3, 3, 3, 3, 3, 4, 4, 4, 4, 4, 4, 4, 4, 4, 4, 4, 4, 4, 4, 4, 4, 4, 4, 4, 4, 4, 4, 4, 4, 4, 4, 4, 4, 4, 4, 4, 4, 4, 4, 4, 4, 4, 4, 4, 4, 4, 4, 4, 4, 4, 4, 4, 4, 4, 4, 4, 4, 4, 4, 4, 4, 4, 4, 4, 4, 4, 4, 4, 4, 4, 4, 4, 4, 4, 4, 4, 4, 4, 4, 4, 4, 4, 4, 4, 4, 4, 4, 4, 4, 4, 4, 4, 4, 4, 4, 4, 4, 4, 4, 4, 4, 4, 4, 4, 4, 4, 4, 4, 4, 4, 4, 4, 4, 4, 4, 4, 4, 4, 4, 4, 4, 4, 4, 4, 4, 4, 4, 4, 4, 4, 4, 4, 4, 4, 4, 4, 4, 4, 4, 4, 4, 4, 4, 4, 4, 4, 4, 4, 4, 4, 4, 4, 4, 4, 4, 4, 4, 4, 4, 4, 4, 4, 4, 4, 4, 4, 4, 4, 4, 4, 4, 4, 4, 4, 4, 4, 4, 4, 4, 4, 4, 4, 4, 4, 4, 4, 4, 4, 4, 4, 4, 4, 4, 4, 4, 4, 4, 4, 4, 4, 4, 4, 4, 4, 4, 4, 4, 4, 4, 4, 4, 4, 4, 4, 4, 4, 4, 4, 4, 4, 4, 4, 4, 4, 4, 4, 4, 4, 4, 4, 4, 4, 4, 4, 4, 4, 4, 4, 4, 4, 4, 4, 4, 4, 4, 4, 4, 4, 4, 4, 4, 4, 4, 4, 4, 4, 4, 4, 4, 4, 4, 4, 4, 4, 4, 4, 4, 4, 4, 4, 4, 4, 4, 4, 4, 4, 4, 4, 4, 4, 4, 4, 4, 4, 4, 4, 4, 4, 4, 4, 4])
_k = set([(0, 1), (0, 2), (0, 6), (0, 12), (1, 2), (1, 3), (1, 14), (2, 5), (2, 7), (3, 4), (3, 5), (3, 16), (4, 5), (4, 9), (4, 15), (5, 11), (6, 7), (6, 8), (6, 18), (7, 8), (7, 11), (8, 10), (8, 19), (9, 10), (9, 11), (9, 21), (10, 11), (10, 23), (12, 13), (12, 14), (12, 18), (13, 14), (13, 17), (13, 20), (14, 16), (15, 16), (15, 17), (15, 21), (16, 17), (17, 22), (18, 19), (18, 20), (19, 20), (19, 23), (20, 22), (21, 22), (21, 23), (22, 23), (24, 25), (24, 27), (24, 28), (25, 26), (25, 29), (26, 27), (26, 30), (27, 31), (28, 29), (28, 31), (29, 30), (30, 31), (32, 33), (32, 34), (32, 38), (32, 44), (33, 34), (33, 35), (33, 46), (34, 37), (34, 39), (35, 36), (35, 37), (35, 48), (36, 37), (36, 41), (36, 47), (37, 43), (38, 39), (38, 40), (38, 50), (39, 40), (39, 43), (40, 42), (40, 51), (41, 42), (41, 43), (41, 53), (42, 43), (42, 55), (44, 45), (44, 46), (44, 50), (45, 46), (45, 49), (45, 52), (46, 48), (47, 48), (47, 49), (47, 53), (48, 49), (49, 54), (50, 51), (50, 52), (51, 52), (51, 55), (52, 54), (53, 54), (53, 55), (54, 55), (56, 57), (56, 58), (56, 62), (56, 68), (57, 58), (57, 59), (57, 70), (58, 61), (58, 63), (59, 60), (59, 61), (59, 72), (60, 61), (60, 65), (60, 71), (61, 67), (62, 63), (62, 64), (62, 74), (63, 64), (63, 67), (64, 66), (64, 75), (65, 66), (65, 67), (65, 77), (66, 67), (66, 79), (68, 69), (68, 70), (68, 74), (69, 70), (69, 73), (69, 76), (70, 72), (71, 72), (71, 73), (71, 77), (72, 73), (73, 78), (74, 75), (74, 76), (75, 76), (75, 79), (76, 78), (77, 78), (77, 79), (78, 79), (80, 81), (80, 82), (80, 86), (80, 92), (81, 82), (81, 83), (81, 94), (82, 85), (82, 87), (83, 84), (83, 85), (83, 96), (84, 85), (84, 89), (84, 95), (85, 91), (86, 87), (86, 88), (86, 98), (87, 88), (87, 91), (88, 90), (88, 99), (89, 90), (89, 91), (89, 101), (90, 91), (90, 103), (92, 93), (92, 94), (92, 98), (93, 94), (93, 97), (93, 100), (94, 96), (95, 96), (95, 97), (95, 101), (96, 97), (97, 102), (98, 99), (98, 100), (99, 100), (99, 103), (100, 102), (101, 102), (101, 103), (102, 103), (104, 105), (104, 106), (104, 110), (104, 116), (105, 106), (105, 107), (105, 118), (106, 109), (106, 111), (107, 108), (107, 109), (107, 120), (108, 109), (108, 113), (108, 119), (109, 115), (110, 111), (110, 112), (110, 122), (111, 112), (111, 115), (112, 114), (112, 123), (113, 114), (113, 115), (113, 125), (114, 115), (114, 127), (116, 117), (116, 118), (116, 122), (117, 118), (117, 121), (117, 124), (118, 120), (119, 120), (119, 121), (119, 125), (120, 121), (121, 126), (122, 123), (122, 124), (123, 124), (123, 127), (124, 126), (125, 126), (125, 127), (126, 127), (128, 129), (128, 130), (128, 134), (128, 140), (129, 130), (129, 131), (129, 142), (130, 133), (130, 135), (131, 132), (131, 133), (131, 144), (132, 133), (132, 137), (132, 143), (133, 139), (134, 135), (134, 136), (134, 146), (135, 136), (135, 139), (136, 138), (136, 147), (137, 138), (137, 139), (137, 149), (138, 139), (138, 151), (140, 141), (140, 142), (140, 146), (141, 142), (141, 145), (141, 148), (142, 144), (143, 144), (143, 145), (143, 149), (144, 145), (145, 150), (146, 147), (146, 148), (147, 148), (147, 151), (148, 150), (149, 150), (149, 151), (150, 151), (152, 153), (152, 154), (152, 158), (152, 164), (153, 154), (153, 155), (153, 166), (154, 157), (154, 159), (155, 156), (155, 157), (155, 168), (156, 157), (156, 161), (156, 167), (157, 163), (158, 159), (158, 160), (158, 170), (159, 160), (159, 163), (160, 162), (160, 171), (161, 162), (161, 163), (161, 173), (162, 163), (162, 175), (164, 165), (164, 166), (164, 170), (165, 166), (165, 169), (165, 172), (166, 168), (167, 168), (167, 169), (167, 173), (168, 169), (169, 174), (170, 171), (170, 172), (171, 172), (171, 175), (172, 174), (173, 174), (173, 175), (174, 175), (176, 177), (176, 178), (176, 182), (176, 188), (177, 178), (177, 179), (177, 190), (178, 181), (178, 183), (179, 180), (179, 181), (179, 192), (180, 181), (180, 185), (180, 191), (181, 187), (182, 183), (182, 184), (182, 194), (183, 184), (183, 187), (184, 186), (184, 195), (185, 186), (185, 187), (185, 197), (186, 187), (186, 199), (188, 189), (188, 190), (188, 194), (189, 190), (189, 193), (189, 196), (190, 192), (191, 192), (191, 193), (191, 197), (192, 193), (193, 198), (194, 195), (194, 196), (195, 196), (195, 199), (196, 198), (197, 198), (197, 199), (198, 199), (200, 201), (200, 202), (200, 206), (200, 212), (201, 202), (201, 203), (201, 214), (202, 205), (202, 207), (203, 204), (203, 205), (203, 216), (204, 205), (204, 209), (204, 215), (205, 211), (206, 207), (206, 208), (206, 218), (207, 208), (207, 211), (208, 210), (208, 219), (209, 210), (209, 211), (209, 221), (210, 211), (210, 223), (212, 213), (212, 214), (212, 218), (213, 214), (213, 217), (213, 220), (214, 216), (215, 216), (215, 217), (215, 221), (216, 217), (217, 222), (218, 219), (218, 220), (219, 220), (219, 223), (220, 222), (221, 222), (221, 223), (222, 223), (224, 225), (224, 226), (224, 230), (224, 236), (225, 226), (225, 227), (225, 238), (226, 229), (226, 231), (227, 228), (227, 229), (227, 240), (228, 229), (228, 233), (228, 239), (229, 235), (230, 231), (230, 232), (230, 242), (231, 232), (231, 235), (232, 234), (232, 243), (233, 234), (233, 235), (233, 245), (234, 235), (234, 247), (236, 237), (236, 238), (236, 242), (237, 238), (237, 241), (237, 244), (238, 240), (239, 240), (239, 241), (239, 245), (240, 241), (241, 246), (242, 243), (242, 244), (243, 244), (243, 247), (244, 246), (245, 246), (245, 247), (246, 247), (248, 249), (248, 250), (248, 254), (248, 260), (249, 250), (249, 251), (249, 262), (250, 253), (250, 255), (251, 252), (251, 253), (251, 264), (252, 253), (252, 257), (252, 263), (253, 259), (254, 255), (254, 256), (254, 266), (255, 256), (255, 259), (256, 258), (256, 267), (257, 258), (257, 259), (257, 269), (258, 259), (258, 271), (260, 261), (260, 262), (260, 266), (261, 262), (261, 265), (261, 268), (262, 264), (263, 264), (263, 265), (263, 269), (264, 265), (265, 270), (266, 267), (266, 268), (267, 268), (267, 271), (268, 270), (269, 270), (269, 271), (270, 271), (272, 273), (272, 274), (272, 278), (272, 284), (273, 274), (273, 275), (273, 286), (274, 277), (274, 279), (275, 276), (275, 277), (275, 288), (276, 277), (276, 281), (276, 287), (277, 283), (278, 279), (278, 280), (278, 290), (279, 280), (279, 283), (280, 282), (280, 291), (281, 282), (281, 283), (281, 293), (282, 283), (282, 295), (284, 285), (284, 286), (284, 290), (285, 286), (285, 289), (285, 292), (286, 288), (287, 288), (287, 289), (287, 293), (288, 289), (289, 294), (290, 291), (290, 292), (291, 292), (291, 295), (292, 294), (293, 294), (293, 295), (294, 295), (296, 297), (296, 299), (296, 300), (297, 298), (297, 301), (298, 299), (298, 302), (299, 303), (300, 301), (300, 303), (301, 302), (302, 303), (304, 305), (304, 307), (304, 308), (305, 306), (305, 309), (306, 307), (306, 310), (307, 311), (308, 309), (308, 311), (309, 310), (310, 311), (312, 313), (312, 315), (312, 316), (313, 314), (313, 317), (314, 315), (314, 318), (315, 319), (316, 317), (316, 319), (317, 318), (318, 319), (320, 321), (320, 323), (320, 324), (321, 322), (321, 325), (322, 323), (322, 326), (323, 327), (324, 325), (324, 327), (325, 326), (326, 327), (328, 329), (328, 331), (328, 332), (329, 330), (329, 333), (330, 331), (330, 334), (331, 335), (332, 333), (332, 335), (333, 334), (334, 335), (336, 337), (336, 339), (336, 340), (337, 338), (337, 341), (338, 339), (338, 342), (339, 343), (340, 341), (340, 343), (341, 342), (342, 343), (344, 345), (344, 347), (344, 348), (345, 346), (345, 349), (346, 347), (346, 350), (347, 351), (348, 349), (348, 351), (349, 350), (350, 351), (352, 353), (352, 354), (352, 358), (352, 364), (353, 354), (353, 355), (353, 366), (354, 357), (354, 359), (355, 356), (355, 357), (355, 368), (356, 357), (356, 361), (356, 367), (357, 363), (358, 359), (358, 360), (358, 370), (359, 360), (359, 363), (360, 362), (360, 371), (361, 362), (361, 363), (361, 373), (362, 363), (362, 375), (364, 365), (364, 366), (364, 370), (365, 366), (365, 369), (365, 372), (366, 368), (367, 368), (367, 369), (367, 373), (368, 369), (369, 374), (370, 371), (370, 372), (371, 372), (371, 375), (372, 374), (373, 374), (373, 375), (374, 375), (376, 377), (376, 378), (376, 382), (376, 388), (377, 378), (377, 379), (377, 390), (378, 381), (378, 383), (379, 380), (379, 381), (379, 392), (380, 381), (380, 385), (380, 391), (381, 387), (382, 383), (382, 384), (382, 394), (383, 384), (383, 387), (384, 386), (384, 395), (385, 386), (385, 387), (385, 397), (386, 387), (386, 399), (388, 389), (388, 390), (388, 394), (389, 390), (389, 393), (389, 396), (390, 392), (391, 392), (391, 393), (391, 397), (392, 393), (393, 398), (394, 395), (394, 396), (395, 396), (395, 399), (396, 398), (397, 398), (397, 399), (398, 399), (400, 401), (400, 402), (400, 406), (400, 412), (401, 402), (401, 403), (401, 414), (402, 405), (402, 407), (403, 404), (403, 405), (403, 416), (404, 405), (404, 409), (404, 415), (405, 411), (406, 407), (406, 408), (406, 418), (407, 408), (407, 411), (408, 410), (408, 419), (409, 410), (409, 411), (409, 421), (410, 411), (410, 423), (412, 413), (412, 414), (412, 418), (413, 414), (413, 417), (413, 420), (414, 416), (415, 416), (415, 417), (415, 421), (416, 417), (417, 422), (418, 419), (418, 420), (419, 420), (419, 423), (420, 422), (421, 422), (421, 423), (422, 423), (424, 425), (424, 426), (424, 430), (424, 436), (425, 426), (425, 427), (425, 438), (426, 429), (426, 431), (427, 428), (427, 429), (427, 440), (428, 429), (428, 433), (428, 439), (429, 435), (430, 431), (430, 432), (430, 442), (431, 432), (431, 435), (432, 434), (432, 443), (433, 434), (433, 435), (433, 445), (434, 435), (434, 447), (436, 437), (436, 438), (436, 442), (437, 438), (437, 441), (437, 444), (438, 440), (439, 440), (439, 441), (439, 445), (440, 441), (441, 446), (442, 443), (442, 444), (443, 444), (443, 447), (444, 446), (445, 446), (445, 447), (446, 447), (448, 449), (448, 450), (448, 454), (448, 460), (449, 450), (449, 451), (449, 462), (450, 453), (450, 455), (451, 452), (451, 453), (451, 464), (452, 453), (452, 457), (452, 463), (453, 459), (454, 455), (454, 456), (454, 466), (455, 456), (455, 459), (456, 458), (456, 467), (457, 458), (457, 459), (457, 469), (458, 459), (458, 471), (460, 461), (460, 462), (460, 466), (461, 462), (461, 465), (461, 468), (462, 464), (463, 464), (463, 465), (463, 469), (464, 465), (465, 470), (466, 467), (466, 468), (467, 468), (467, 471), (468, 470), (469, 470), (469, 471), (470, 471), (472, 473), (472, 474), (472, 478), (472, 484), (473, 474), (473, 475), (473, 486), (474, 477), (474, 479), (475, 476), (475, 477), (475, 488), (476, 477), (476, 481), (476, 487), (477, 483), (478, 479), (478, 480), (478, 490), (479, 480), (479, 483), (480, 482), (480, 491), (481, 482), (481, 483), (481, 493), (482, 483), (482, 495), (484, 485), (484, 486), (484, 490), (485, 486), (485, 489), (485, 492), (486, 488), (487, 488), (487, 489), (487, 493), (488, 489), (489, 494), (490, 491), (490, 492), (491, 492), (491, 495), (492, 494), (493, 494), (493, 495), (494, 495), (496, 497), (496, 498), (496, 502), (496, 508), (497, 498), (497, 499), (497, 510), (498, 501), (498, 503), (499, 500), (499, 501), (499, 512), (500, 501), (500, 505), (500, 511), (501, 507), (502, 503), (502, 504), (502, 514), (503, 504), (503, 507), (504, 506), (504, 515), (505, 506), (505, 507), (505, 517), (506, 507), (506, 519), (508, 509), (508, 510), (508, 514), (509, 510), (509, 513), (509, 516), (510, 512), (511, 512), (511, 513), (511, 517), (512, 513), (513, 518), (514, 515), (514, 516), (515, 516), (515, 519), (516, 518), (517, 518), (517, 519), (518, 519), (520, 521), (520, 522), (520, 526), (520, 532), (521, 522), (521, 523), (521, 534), (522, 525), (522, 527), (523, 524), (523, 525), (523, 536), (524, 525), (524, 529), (524, 535), (525, 531), (526, 527), (526, 528), (526, 538), (527, 528), (527, 531), (528, 530), (528, 539), (529, 530), (529, 531), (529, 541), (530, 531), (530, 543), (532, 533), (532, 534), (532, 538), (533, 534), (533, 537), (533, 540), (534, 536), (535, 536), (535, 537), (535, 541), (536, 537), (537, 542), (538, 539), (538, 540), (539, 540), (539, 543), (540, 542), (541, 542), (541, 543), (542, 543), (544, 545), (544, 546), (544, 550), (544, 556), (545, 546), (545, 547), (545, 558), (546, 549), (546, 551), (547, 548), (547, 549), (547, 560), (548, 549), (548, 553), (548, 559), (549, 555), (550, 551), (550, 552), (550, 562), (551, 552), (551, 555), (552, 554), (552, 563), (553, 554), (553, 555), (553, 565), (554, 555), (554, 567), (556, 557), (556, 558), (556, 562), (557, 558), (557, 561), (557, 564), (558, 560), (559, 560), (559, 561), (559, 565), (560, 561), (561, 566), (562, 563), (562, 564), (563, 564), (563, 567), (564, 566), (565, 566), (565, 567), (566, 567), (568, 569), (568, 570), (568, 574), (568, 580), (569, 570), (569, 571), (569, 582), (570, 573), (570, 575), (571, 572), (571, 573), (571, 584), (572, 573), (572, 577), (572, 583), (573, 579), (574, 575), (574, 576), (574, 586), (575, 576), (575, 579), (576, 578), (576, 587), (577, 578), (577, 579), (577, 589), (578, 579), (578, 591), (580, 581), (580, 582), (580, 586), (581, 582), (581, 585), (581, 588), (582, 584), (583, 584), (583, 585), (583, 589), (584, 585), (585, 590), (586, 587), (586, 588), (587, 588), (587, 591), (588, 590), (589, 590), (589, 591), (590, 591), (592, 593), (592, 594), (592, 598), (592, 604), (593, 594), (593, 595), (593, 606), (594, 597), (594, 599), (595, 596), (595, 597), (595, 608), (596, 597), (596, 601), (596, 607), (597, 603), (598, 599), (598, 600), (598, 610), (599, 600), (599, 603), (600, 602), (600, 611), (601, 602), (601, 603), (601, 613), (602, 603), (602, 615), (604, 605), (604, 606), (604, 610), (605, 606), (605, 609), (605, 612), (606, 608), (607, 608), (607, 609), (607, 613), (608, 609), (609, 614), (610, 611), (610, 612), (611, 612), (611, 615), (612, 614), (613, 614), (613, 615), (614, 615)])
me_ring_wall_straight.attributes.new('sharp_edge', 'BOOLEAN', 'EDGE').data.foreach_set('value', [ (min(e.vertices), max(e.vertices)) in _k for e in me_ring_wall_straight.edges])
me_ring_wall_straight.materials.append(mat_vd_stone_slate)
me_ring_wall_straight.materials.append(mat_vd_wall_concrete)
me_ring_wall_straight.materials.append(mat_vd_trim_limestone)
me_ring_wall_straight.materials.append(mat_vd_deck_brick)
me_ring_wall_straight.materials.append(mat_vd_cap_brick)
me_ring_wall_straight.update()

# ---- objects
ob_ring_wall_straight = bpy.data.objects.new('ring_wall_straight', me_ring_wall_straight)

# ---- transforms, parenting, visibility, modifiers, constraints
ob_ring_wall_straight.location = (0.0, 0.0, 0.0)

# ---- collection membership
scene.collection.objects.link(ob_ring_wall_straight)

# ---- scene / render settings (as saved in the file)
scene.frame_start = 1; scene.frame_end = 250; scene.frame_set(1)
scene.render.engine = 'CYCLES'
scene.render.resolution_x = 420
scene.render.resolution_y = 420
scene.render.bake_bias = 0.0
scene.render.bake_samples = 0
scene.render.compositor_device = 'GPU'
scene.cycles.samples = 24
scene.cycles.adaptive_threshold = 0.05
scene.cycles.max_bounces = 4
scene.cycles.diffuse_bounces = 2
scene.cycles.glossy_bounces = 2
scene.cycles.transmission_bounces = 2
scene.cycles.transparent_max_bounces = 4
scene.eevee.taa_render_samples = 48
scene.eevee.use_volume_custom_range = False
scene.eevee.fast_gi_thickness_near = 0.1
scene.eevee.fast_gi_thickness_far = 0.0
scene.eevee.ray_tracing_options.screen_trace_thickness = 0.1
scene.view_settings.view_transform = 'Standard'
bpy.context.view_layer.update()

# ---- added for rendering (the .blend has no active camera): camera
cam_auto = bpy.data.cameras.new('AutoCamera')
cam_auto.lens = 50.0
cam_auto.sensor_width = 36.0
cam_auto.clip_end = 1000.0
ob_auto_camera = bpy.data.objects.new('AutoCamera', cam_auto)
scene.collection.objects.link(ob_auto_camera)
ob_auto_camera.location = (42.6178, -51.1414, 43.5943)
ob_auto_camera.rotation_euler = (1.09748, -7.21219e-08, 0.694738)
scene.camera = ob_auto_camera
bpy.context.view_layer.update()
